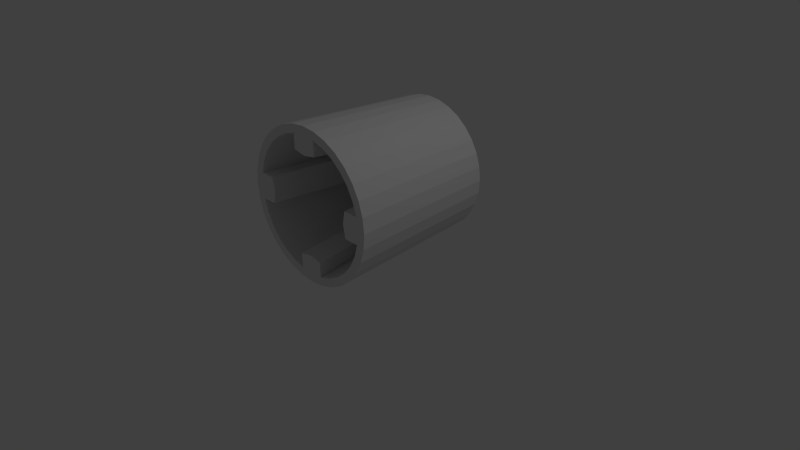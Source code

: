 # Source: LaundryRoll.blend  (saved by Blender 2.74.0; exported with 4.5.12 LTS)
import bpy
from mathutils import Matrix  # noqa: F401  (used for matrix-valued properties, if any)

bpy.ops.wm.read_factory_settings(use_empty=True)
scene = bpy.context.scene
scene.name = 'Scene'

# ---- collections
col_collection_1 = bpy.data.collections.new('Collection 1'); scene.collection.children.link(col_collection_1)

# ---- world
world_world = bpy.data.worlds.new('World'); scene.world = world_world
world_world.color = (0.05088, 0.05088, 0.05088)
world_world.use_sun_shadow = False
world_world.sun_shadow_jitter_overblur = 0.0
world_world.cycles.sampling_method = 'MANUAL'
world_world.cycles.sample_map_resolution = 256

# ---- cameras
cam_camera = bpy.data.cameras.new('Camera')
cam_camera.clip_end = 100.0
cam_camera.lens = 35.0
cam_camera.sensor_width = 32.0
cam_camera.sensor_height = 18.0
cam_camera.ortho_scale = 7.314
cam_camera.dof.focus_distance = 0.0
cam_camera.dof.aperture_fstop = 128.0

# ---- lights
light_lamp = bpy.data.lights.new('Lamp', 'POINT')
light_lamp.transmission_factor = 0.0
light_lamp.cutoff_distance = 30.0
light_lamp.energy = 100.0
light_lamp.shadow_buffer_clip_start = 1.001
light_lamp.shadow_soft_size = 0.1
light_lamp.shadow_maximum_resolution = 0.006
light_lamp.use_absolute_resolution = True
light_lamp.cycles.use_multiple_importance_sampling = False

# ---- meshes
me_cylinder = bpy.data.meshes.new('Cylinder')
me_cylinder.from_pydata([(1.299e-08, 0.8906, -1.0), (0.0, 1.0, 1.0), (0.1737, 0.8735, -1.0), (0.1951, 0.9808, 1.0), (0.3408, 0.8228, -1.0), (0.3827, 0.9239, 1.0), (0.4948, 0.7405, -1.0), (0.5556, 0.8315, 1.0), (0.6297, 0.6297, -1.0), (0.7071, 0.7071, 1.0), (0.7405, 0.4948, -1.0), (0.8315, 0.5556, 1.0), (0.8228, 0.3408, -1.0), (0.9239, 0.3827, 1.0), (0.8735, 0.1737, -1.0), (0.9808, 0.1951, 1.0), (0.8906, 9.842e-08, -1.0), (1.0, 7.55e-08, 1.0), (0.8735, -0.1737, -1.0), (0.9808, -0.1951, 1.0), (0.8228, -0.3408, -1.0), (0.9239, -0.3827, 1.0), (0.7405, -0.4948, -1.0), (0.8315, -0.5556, 1.0), (0.6297, -0.6297, -1.0), (0.7071, -0.7071, 1.0), (0.4948, -0.7405, -1.0), (0.5556, -0.8315, 1.0), (0.3408, -0.8228, -1.0), (0.3827, -0.9239, 1.0), (0.1737, -0.8735, -1.0), (0.1951, -0.9808, 1.0), (-2.772e-07, -0.8906, -1.0), (-3.258e-07, -1.0, 1.0), (-0.1737, -0.8735, -1.0), (-0.1951, -0.9808, 1.0), (-0.3408, -0.8228, -1.0), (-0.3827, -0.9239, 1.0), (-0.4948, -0.7405, -1.0), (-0.5556, -0.8315, 1.0), (-0.6297, -0.6297, -1.0), (-0.7071, -0.7071, 1.0), (-0.7405, -0.4948, -1.0), (-0.8315, -0.5556, 1.0), (-0.8228, -0.3408, -1.0), (-0.9239, -0.3827, 1.0), (-0.8735, -0.1737, -1.0), (-0.9808, -0.1951, 1.0), (-0.8906, 8.911e-07, -1.0), (-1.0, 9.656e-07, 1.0), (-0.8735, 0.1737, -1.0), (-0.9808, 0.1951, 1.0), (-0.8228, 0.3408, -1.0), (-0.9239, 0.3827, 1.0), (-0.7405, 0.4948, -1.0), (-0.8315, 0.5556, 1.0), (-0.6297, 0.6297, -1.0), (-0.7071, 0.7071, 1.0), (-0.4948, 0.7405, -1.0), (-0.5556, 0.8315, 1.0), (-0.3408, 0.8228, -1.0), (-0.3827, 0.9239, 1.0), (-0.1737, 0.8735, -1.0), (-0.1951, 0.9808, 1.0), (0.1737, 0.8733, 1.0), (1.301e-08, 0.8904, 1.0), (0.3408, 0.8227, 1.0), (0.4947, 0.7404, 1.0), (0.6296, 0.6296, 1.0), (0.7404, 0.4947, 1.0), (0.8227, 0.3408, 1.0), (0.8733, 0.1737, 1.0), (0.8904, 9.845e-08, 1.0), (0.8733, -0.1737, 1.0), (0.8227, -0.3408, 1.0), (0.7404, -0.4947, 1.0), (0.6296, -0.6296, 1.0), (0.4947, -0.7404, 1.0), (0.3408, -0.8227, 1.0), (0.1737, -0.8733, 1.0), (-2.771e-07, -0.8904, 1.0), (-0.1737, -0.8733, 1.0), (-0.3408, -0.8227, 1.0), (-0.4947, -0.7404, 1.0), (-0.6296, -0.6296, 1.0), (-0.7404, -0.4947, 1.0), (-0.8227, -0.3408, 1.0), (-0.8733, -0.1737, 1.0), (-0.8904, 8.91e-07, 1.0), (-0.8733, 0.1737, 1.0), (-0.8227, 0.3408, 1.0), (-0.7404, 0.4947, 1.0), (-0.6296, 0.6296, 1.0), (-0.4947, 0.7404, 1.0), (-0.3408, 0.8227, 1.0), (-0.1737, 0.8733, 1.0), (0.1375, 0.6912, -0.7122), (7.011e-08, 0.7047, -0.7122), (0.2697, 0.6511, -0.7122), (0.3915, 0.5859, -0.7122), (0.4983, 0.4983, -0.7122), (0.5859, 0.3915, -0.7122), (0.6511, 0.2697, -0.7122), (0.6912, 0.1375, -0.7122), (0.7047, 6.608e-08, -0.7122), (0.6912, -0.1375, -0.7122), (0.6511, -0.2697, -0.7122), (0.5859, -0.3915, -0.7122), (0.4983, -0.4983, -0.7122), (0.3915, -0.5859, -0.7122), (0.2697, -0.6511, -0.7122), (0.1375, -0.6912, -0.7122), (-1.595e-07, -0.7047, -0.7122), (-0.1375, -0.6912, -0.7122), (-0.2697, -0.6511, -0.7122), (-0.3915, -0.5859, -0.7122), (-0.4983, -0.4983, -0.7122), (-0.5859, -0.3915, -0.7122), (-0.6511, -0.2697, -0.7122), (-0.6912, -0.1375, -0.7122), (-0.7047, 6.933e-07, -0.7122), (-0.6912, 0.1375, -0.7122), (-0.6511, 0.2697, -0.7122), (-0.5859, 0.3915, -0.7122), (-0.4983, 0.4983, -0.7122), (-0.3915, 0.5859, -0.7122), (-0.2697, 0.6511, -0.7122), (-0.1375, 0.6912, -0.7122), (0.1737, 0.8733, 1.0), (1.301e-08, 0.8904, 1.0), (-0.1737, 0.8733, 1.0), (0.1737, 0.8733, -0.7122), (5.424e-08, 0.8904, -0.7122), (-0.1737, 0.8733, -0.7122), (0.1737, 0.6733, 1.0), (-8.207e-08, 0.6404, 1.0), (-0.1737, 0.6733, 1.0), (0.1737, 0.4733, -0.7122), (-4.084e-08, 0.4404, -0.7122), (-0.1737, 0.4733, -0.7122), (-0.6404, 7.196e-07, 1.0), (-0.6733, -0.1737, 1.0), (-0.6733, 0.1737, 1.0), (-0.4404, 6.447e-07, -0.7122), (-0.4733, -0.1737, -0.7122), (-0.4733, 0.1737, -0.7122), (-2.068e-07, -0.6404, 1.0), (0.1737, -0.6733, 1.0), (-0.1737, -0.6733, 1.0), (-1.655e-07, -0.4404, -0.7122), (0.1737, -0.4733, -0.7122), (-0.1737, -0.4733, -0.7122), (0.6404, 6.102e-08, 1.0), (0.6733, 0.1737, 1.0), (0.6733, -0.1737, 1.0), (0.4404, -1.383e-08, -0.7122), (0.4733, 0.1737, -0.7122), (0.4733, -0.1737, -0.7122)], [], [(0, 1, 3, 2), (2, 3, 5, 4), (4, 5, 7, 6), (6, 7, 9, 8), (8, 9, 11, 10), (10, 11, 13, 12), (12, 13, 15, 14), (14, 15, 17, 16), (16, 17, 19, 18), (18, 19, 21, 20), (20, 21, 23, 22), (22, 23, 25, 24), (24, 25, 27, 26), (26, 27, 29, 28), (28, 29, 31, 30), (30, 31, 33, 32), (32, 33, 35, 34), (34, 35, 37, 36), (36, 37, 39, 38), (38, 39, 41, 40), (40, 41, 43, 42), (42, 43, 45, 44), (44, 45, 47, 46), (46, 47, 49, 48), (48, 49, 51, 50), (50, 51, 53, 52), (52, 53, 55, 54), (54, 55, 57, 56), (56, 57, 59, 58), (58, 59, 61, 60), (61, 59, 93, 94), (62, 63, 1, 0), (60, 61, 63, 62), (0, 2, 4, 6, 8, 10, 12, 14, 16, 18, 20, 22, 24, 26, 28, 30, 32, 34, 36, 38, 40, 42, 44, 46, 48, 50, 52, 54, 56, 58, 60, 62), (94, 93, 125, 126), (53, 51, 89, 90), (45, 43, 85, 86), (37, 35, 81, 82), (3, 1, 65, 64), (29, 27, 77, 78), (13, 11, 69, 70), (21, 19, 73, 74), (5, 3, 64, 66), (59, 57, 92, 93), (51, 49, 88, 89), (43, 41, 84, 85), (35, 33, 80, 81), (19, 17, 72, 73), (27, 25, 76, 77), (11, 9, 68, 69), (1, 63, 95, 65), (57, 55, 91, 92), (49, 47, 87, 88), (41, 39, 83, 84), (9, 7, 67, 68), (33, 31, 79, 80), (17, 15, 71, 72), (25, 23, 75, 76), (63, 61, 94, 95), (55, 53, 90, 91), (47, 45, 86, 87), (39, 37, 82, 83), (23, 21, 74, 75), (7, 5, 66, 67), (31, 29, 78, 79), (15, 13, 70, 71), (96, 97, 127, 126, 125, 124, 123, 122, 121, 120, 119, 118, 117, 116, 115, 114, 113, 112, 111, 110, 109, 108, 107, 106, 105, 104, 103, 102, 101, 100, 99, 98), (90, 89, 121, 122), (86, 85, 117, 118), (82, 81, 113, 114), (70, 69, 101, 102), (66, 64, 96, 98), (78, 77, 109, 110), (74, 73, 105, 106), (95, 94, 126, 127), (91, 90, 122, 123), (87, 86, 118, 119), (83, 82, 114, 115), (75, 74, 106, 107), (71, 70, 102, 103), (67, 66, 98, 99), (79, 78, 110, 111), (95, 127, 133, 130), (92, 91, 123, 124), (121, 89, 142, 145), (84, 83, 115, 116), (111, 112, 149, 150), (76, 75, 107, 108), (71, 103, 156, 153), (68, 67, 99, 100), (93, 92, 124, 125), (87, 119, 144, 141), (85, 84, 116, 117), (79, 111, 150, 147), (97, 96, 131, 132), (77, 76, 108, 109), (73, 72, 152, 154), (69, 68, 100, 101), (130, 133, 139, 136), (129, 130, 136, 135), (96, 64, 128, 131), (65, 95, 130, 129), (127, 97, 132, 133), (64, 65, 129, 128), (135, 136, 139, 138), (134, 135, 138, 137), (128, 129, 135, 134), (131, 128, 134, 137), (133, 132, 138, 139), (132, 131, 137, 138), (140, 141, 144, 143), (142, 140, 143, 145), (89, 88, 140, 142), (120, 121, 145, 143), (88, 87, 141, 140), (119, 120, 143, 144), (146, 147, 150, 149), (148, 146, 149, 151), (113, 81, 148, 151), (81, 80, 146, 148), (112, 113, 151, 149), (80, 79, 147, 146), (152, 153, 156, 155), (154, 152, 155, 157), (104, 105, 157, 155), (72, 71, 153, 152), (105, 73, 154, 157), (103, 104, 155, 156)])
me_cylinder.use_remesh_preserve_volume = False
me_cylinder.use_remesh_preserve_attributes = False
me_cylinder.use_mirror_vertex_groups = False
me_cylinder.update()

# ---- objects
ob_cylinder = bpy.data.objects.new('Cylinder', me_cylinder)
ob_lamp = bpy.data.objects.new('Lamp', light_lamp)
ob_camera = bpy.data.objects.new('Camera', cam_camera)

# ---- transforms, parenting, visibility, modifiers, constraints
ob_cylinder.location = (0.0, 0.0, 1.0)
ob_cylinder.rotation_euler = (1.571, 0.0, 0.0)
ob_cylinder.lineart.crease_threshold = 0.0
ob_lamp.location = (4.076, 1.005, 5.904)
ob_lamp.rotation_euler = (0.6503, 0.05522, 1.866)
ob_lamp.lock_rotations_4d = False
ob_lamp.empty_display_type = 'ARROWS'
ob_lamp.color = (0.0, 0.0, 0.0, 0.0)
ob_lamp.lineart.crease_threshold = 0.0
ob_camera.location = (7.481, -6.508, 5.344)
ob_camera.rotation_euler = (1.109, 0.01082, 0.8149)
ob_camera.lock_rotations_4d = False
ob_camera.empty_display_type = 'ARROWS'
ob_camera.color = (0.0, 0.0, 0.0, 0.0)
ob_camera.display_type = 'WIRE'
ob_camera.lineart.crease_threshold = 0.0

# ---- collection membership
col_collection_1.objects.link(ob_cylinder)
col_collection_1.objects.link(ob_lamp)
col_collection_1.objects.link(ob_camera)

# ---- scene / render settings (as saved in the file)
scene.camera = ob_camera
scene.frame_start = 1; scene.frame_end = 250; scene.frame_set(1)
scene.render.engine = 'BLENDER_EEVEE_NEXT'
scene.render.resolution_percentage = 50
scene.render.dither_intensity = 0.0
scene.cycles.use_denoising = False
scene.cycles.samples = 10
scene.cycles.sampling_pattern = 'TABULATED_SOBOL'
scene.cycles.light_sampling_threshold = 0.0
scene.cycles.use_adaptive_sampling = False
scene.cycles.use_light_tree = False
scene.cycles.blur_glossy = 0.0
scene.cycles.pixel_filter_type = 'GAUSSIAN'
scene.cycles.sample_clamp_indirect = 0.0
scene.view_settings.view_transform = 'Standard'
bpy.context.view_layer.update()
